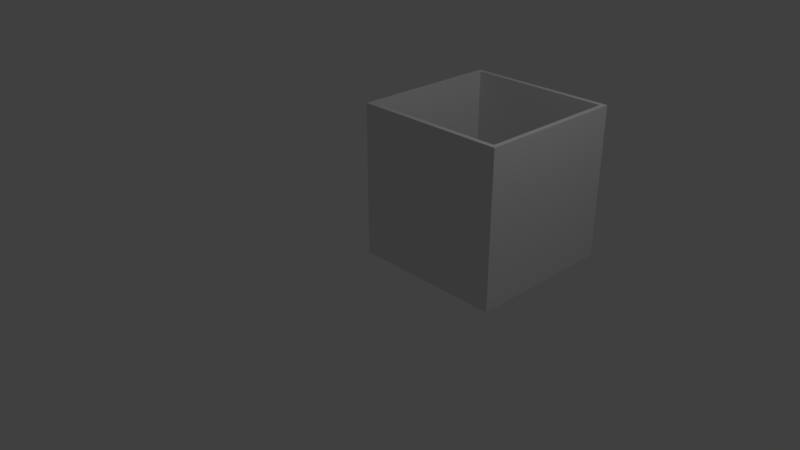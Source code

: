 # Source: room.blend  (saved by Blender 2.79.0; exported with 4.5.12 LTS)
import bpy
from mathutils import Matrix  # noqa: F401  (used for matrix-valued properties, if any)

bpy.ops.wm.read_factory_settings(use_empty=True)
scene = bpy.context.scene
scene.name = 'Scene'

# ---- collections
col_collection_1 = bpy.data.collections.new('Collection 1'); scene.collection.children.link(col_collection_1)

# ---- materials (node trees are filled in below, after node groups)
mat_material = bpy.data.materials.new('Material')
mat_material.alpha_threshold = 0.0
mat_material.use_transparent_shadow = False
mat_material.roughness = 0.5
mat_material.line_color = (0.0, 0.0, 0.0, 1.0)

# ---- material node trees

# ---- world
world_world = bpy.data.worlds.new('World'); scene.world = world_world
world_world.color = (0.05088, 0.05088, 0.05088)
world_world.use_sun_shadow = False
world_world.sun_shadow_jitter_overblur = 0.0
world_world.cycles.sampling_method = 'MANUAL'

# ---- cameras
cam_camera = bpy.data.cameras.new('Camera')
cam_camera.clip_end = 100.0
cam_camera.lens = 35.0
cam_camera.sensor_width = 32.0
cam_camera.sensor_height = 18.0
cam_camera.ortho_scale = 7.314
cam_camera.dof.focus_distance = 0.0
cam_camera.dof.aperture_fstop = 128.0

# ---- lights
light_lamp = bpy.data.lights.new('Lamp', 'POINT')
light_lamp.transmission_factor = 0.0
light_lamp.cutoff_distance = 30.0
light_lamp.energy = 100.0
light_lamp.shadow_buffer_clip_start = 1.001
light_lamp.shadow_soft_size = 0.1
light_lamp.shadow_maximum_resolution = 0.006
light_lamp.use_absolute_resolution = True

# ---- meshes
me_cube = bpy.data.meshes.new('Cube')
me_cube.from_pydata([(1.0, 1.0, -1.0), (1.0, -1.0, -1.0), (-1.0, -1.0, -1.0), (-1.0, 1.0, -1.0), (0.9377, 0.9377, 1.0), (0.9377, -0.9377, 1.0), (-0.9377, -0.9377, 1.0), (-0.9377, 0.9377, 1.0), (1.0, 1.0, 1.0), (1.0, -1.0, 1.0), (-1.0, 1.0, 1.0), (-1.0, -1.0, 1.0), (0.9377, 0.9377, -0.9429), (0.9377, -0.9377, -0.9429), (-0.9377, 0.9377, -0.9429), (-0.9377, -0.9377, -0.9429)], [], [(0, 1, 2, 3), (6, 5, 13, 15), (0, 8, 9, 1), (1, 9, 11, 2), (2, 11, 10, 3), (8, 0, 3, 10), (4, 5, 9, 8), (7, 4, 8, 10), (5, 6, 11, 9), (6, 7, 10, 11), (12, 14, 15, 13), (5, 4, 12, 13), (7, 6, 15, 14), (4, 7, 14, 12)])
me_cube.materials.append(mat_material)
me_cube.use_remesh_preserve_volume = False
me_cube.use_remesh_preserve_attributes = False
me_cube.use_mirror_vertex_groups = False
me_cube.update()

# ---- objects
ob_cube = bpy.data.objects.new('Cube', me_cube)
ob_lamp = bpy.data.objects.new('Lamp', light_lamp)
ob_camera = bpy.data.objects.new('Camera', cam_camera)

# ---- transforms, parenting, visibility, modifiers, constraints
ob_cube.location = (1.003, 0.9989, 1.028)
ob_cube.lock_rotations_4d = False
ob_cube.empty_display_type = 'ARROWS'
ob_cube.lineart.crease_threshold = 0.0
ob_lamp.location = (4.076, 1.005, 5.904)
ob_lamp.rotation_euler = (0.6503, 0.05522, 1.866)
ob_lamp.lock_rotations_4d = False
ob_lamp.empty_display_type = 'ARROWS'
ob_lamp.color = (0.0, 0.0, 0.0, 0.0)
ob_lamp.lineart.crease_threshold = 0.0
ob_camera.location = (7.481, -6.508, 5.344)
ob_camera.rotation_euler = (1.109, 0.0, 0.8149)
ob_camera.lock_rotations_4d = False
ob_camera.empty_display_type = 'ARROWS'
ob_camera.color = (0.0, 0.0, 0.0, 0.0)
ob_camera.display_type = 'WIRE'
ob_camera.lineart.crease_threshold = 0.0

# ---- collection membership
col_collection_1.objects.link(ob_cube)
col_collection_1.objects.link(ob_lamp)
col_collection_1.objects.link(ob_camera)

# ---- scene / render settings (as saved in the file)
scene.camera = ob_camera
scene.frame_start = 1; scene.frame_end = 250; scene.frame_set(1)
scene.render.engine = 'BLENDER_EEVEE_NEXT'
scene.render.resolution_percentage = 50
scene.render.dither_intensity = 0.0
scene.cycles.use_denoising = False
scene.cycles.samples = 128
scene.cycles.sampling_pattern = 'TABULATED_SOBOL'
scene.cycles.use_adaptive_sampling = False
scene.cycles.use_light_tree = False
scene.cycles.blur_glossy = 0.0
scene.cycles.sample_clamp_indirect = 0.0
scene.view_settings.view_transform = 'Standard'
bpy.context.view_layer.update()
